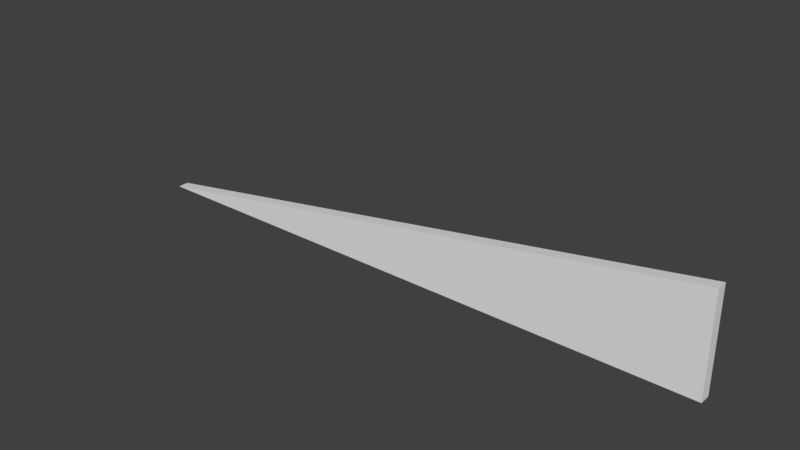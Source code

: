 # Source: HallWallRooftopFrontRight_0.15x8x2.blend  (saved by Blender 2.79.0; exported with 4.5.12 LTS)
import bpy
from mathutils import Matrix  # noqa: F401  (used for matrix-valued properties, if any)

bpy.ops.wm.read_factory_settings(use_empty=True)
scene = bpy.context.scene
scene.name = 'Scene'

# ---- collections
col_collection_1 = bpy.data.collections.new('Collection 1'); scene.collection.children.link(col_collection_1)

# ---- materials (node trees are filled in below, after node groups)
mat_wallwhitewood2 = bpy.data.materials.new('WallWhiteWood2')
mat_wallwhitewood2.alpha_threshold = 0.0
mat_wallwhitewood2.use_transparent_shadow = False
mat_wallwhitewood2.roughness = 0.5
mat_wallwhitewood2.specular_intensity = 0.0
mat_wallwhitewood2.line_color = (0.0, 0.0, 0.0, 1.0)

# ---- material node trees

# ---- world
world_world = bpy.data.worlds.new('World'); scene.world = world_world
world_world.color = (0.05088, 0.05088, 0.05088)
world_world.use_sun_shadow = False
world_world.sun_shadow_jitter_overblur = 0.0
world_world.cycles.sampling_method = 'MANUAL'

# ---- meshes
me_hallwallrooftopfrontright_0_15x8x2 = bpy.data.meshes.new('HallWallRooftopFrontRight_0.15x8x2')
me_hallwallrooftopfrontright_0_15x8x2.from_pydata([(-1.854e-07, 6.557e-09, 0.15), (0.0, 0.0, 0.0), (8.0, 6.557e-09, 0.15), (8.0, 2.223e-14, 5.086e-07), (8.0, 1.333, 2.715e-07), (8.0, 1.333, 0.15)], [], [(0, 5, 4, 1), (2, 5, 0), (3, 1, 4), (5, 2, 3, 4), (2, 0, 1, 3)])
_uv = me_hallwallrooftopfrontright_0_15x8x2.uv_layers.new(name='UVMap')
_uv.uv.foreach_set('vector', [0.0, 0.0, 0.0, 0.0, 0.0, 0.0, 0.0, 0.0, -2.998, 0.3333, -2.998, 0.1667, 0.9996, 0.3333, 0.0, 0.0, 0.0, 0.0, 0.0, 0.0, 0.0, 0.0, 0.0, 0.0, 0.0, 0.0, 0.0, 0.0, 0.0, 0.0, 0.0, 0.0, 0.0, 0.0, 0.0, 0.0])
me_hallwallrooftopfrontright_0_15x8x2.materials.append(mat_wallwhitewood2)
me_hallwallrooftopfrontright_0_15x8x2.use_remesh_preserve_volume = False
me_hallwallrooftopfrontright_0_15x8x2.use_remesh_preserve_attributes = False
me_hallwallrooftopfrontright_0_15x8x2.use_mirror_vertex_groups = False
me_hallwallrooftopfrontright_0_15x8x2.update()

# ---- objects
ob_hallwallrooftopfrontright_0_15x8x2 = bpy.data.objects.new('HallWallRooftopFrontRight_0.15x8x2', me_hallwallrooftopfrontright_0_15x8x2)

# ---- transforms, parenting, visibility, modifiers, constraints
ob_hallwallrooftopfrontright_0_15x8x2.location = (0.0, 1.788e-07, 0.0)
ob_hallwallrooftopfrontright_0_15x8x2.rotation_euler = (1.571, 0.0, 0.0)
ob_hallwallrooftopfrontright_0_15x8x2.lock_rotations_4d = False
ob_hallwallrooftopfrontright_0_15x8x2.empty_display_type = 'ARROWS'
ob_hallwallrooftopfrontright_0_15x8x2.lineart.crease_threshold = 0.0

# ---- collection membership
col_collection_1.objects.link(ob_hallwallrooftopfrontright_0_15x8x2)

# ---- scene / render settings (as saved in the file)
scene.frame_start = 1; scene.frame_end = 250; scene.frame_set(79)
scene.render.engine = 'BLENDER_EEVEE_NEXT'
scene.render.resolution_percentage = 50
scene.render.dither_intensity = 0.0
scene.cycles.use_denoising = False
scene.cycles.samples = 128
scene.cycles.sampling_pattern = 'TABULATED_SOBOL'
scene.cycles.use_adaptive_sampling = False
scene.cycles.use_light_tree = False
scene.cycles.blur_glossy = 0.0
scene.cycles.sample_clamp_indirect = 0.0
scene.view_settings.view_transform = 'Standard'
bpy.context.view_layer.update()

# ---- added for rendering (the .blend has no active camera and no usable light): camera, sun
cam_auto = bpy.data.cameras.new('AutoCamera')
cam_auto.lens = 50.0
cam_auto.sensor_width = 36.0
cam_auto.clip_end = 1000.0
ob_auto_camera = bpy.data.objects.new('AutoCamera', cam_auto)
scene.collection.objects.link(ob_auto_camera)
ob_auto_camera.location = (11.5052, -9.08121, 6.67081)
ob_auto_camera.rotation_euler = (1.09748, -7.21219e-08, 0.694738)
scene.camera = ob_auto_camera
light_auto_sun = bpy.data.lights.new('AutoSun', 'SUN')
light_auto_sun.energy = 3.0
light_auto_sun.angle = 0.0523599
ob_auto_sun = bpy.data.objects.new('AutoSun', light_auto_sun)
scene.collection.objects.link(ob_auto_sun)
ob_auto_sun.rotation_euler = (0.872665, 0.174533, 0.523599)
bpy.context.view_layer.update()
